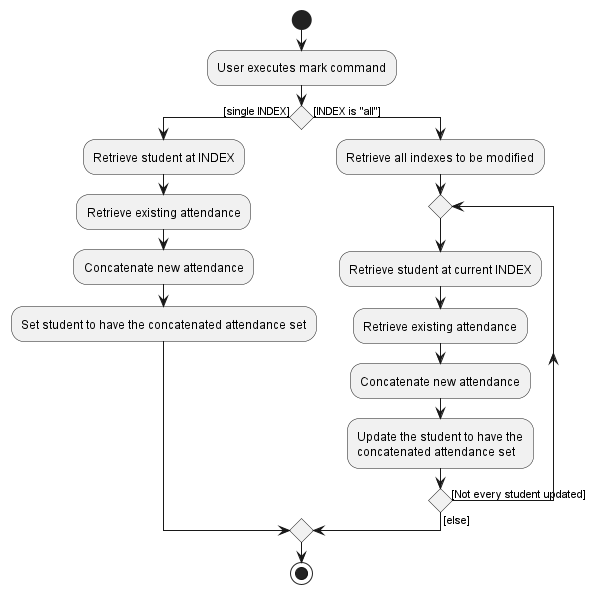

The diagram above was rendered by PlantUML. Its source (embedded in the PNG):
@startuml
start
:User executes mark command;

'Since the beta syntax does not support placing the condition outside the
'diamond we place it as the true branch instead.

if () then ([single INDEX])
    :Retrieve student at INDEX;
    :Retrieve existing attendance;
    :Concatenate new attendance;
    :Set student to have the concatenated attendance set;
else ([INDEX is "all"])
    :Retrieve all indexes to be modified;
repeat
    :Retrieve student at current INDEX;
    :Retrieve existing attendance;
    :Concatenate new attendance;
    :Update the student to have the
    concatenated attendance set;
repeat while () is ([Not every student updated]) not ([else]);
endif
stop
@enduml